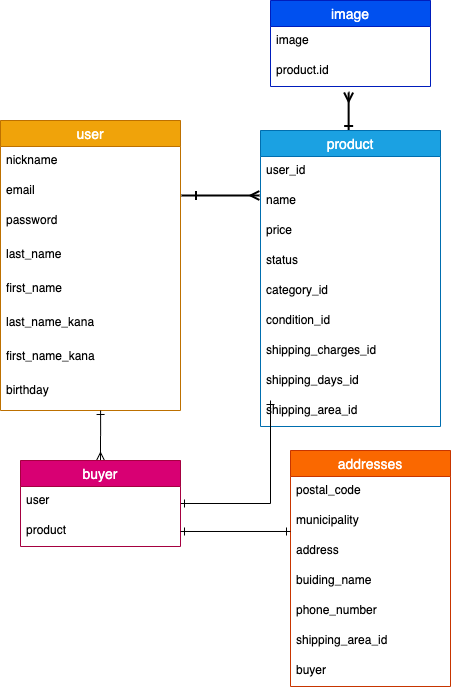

The diagram above was exported from draw.io. Its source (the exported page's mxGraphModel, read from the mxfile embedded in the PNG):
<mxGraphModel dx="459" dy="1933" grid="1" gridSize="10" guides="1" tooltips="1" connect="0" arrows="1" fold="1" page="1" pageScale="1" pageWidth="827" pageHeight="1169" math="0" shadow="0">
  <root>
    <mxCell id="0" />
    <mxCell id="1" parent="0" />
    <mxCell id="65" style="edgeStyle=orthogonalEdgeStyle;rounded=0;orthogonalLoop=1;jettySize=auto;html=1;strokeWidth=2;entryX=-0.006;entryY=0.3;entryDx=0;entryDy=0;entryPerimeter=0;startArrow=ERone;startFill=0;endArrow=ERmany;endFill=0;" parent="1" target="25" edge="1">
      <mxGeometry relative="1" as="geometry">
        <mxPoint x="280" y="65" as="targetPoint" />
        <mxPoint x="230" y="-145" as="sourcePoint" />
        <Array as="points">
          <mxPoint x="211" y="-145" />
        </Array>
      </mxGeometry>
    </mxCell>
    <mxCell id="2" value="user" style="swimlane;fontStyle=0;childLayout=stackLayout;horizontal=1;startSize=26;horizontalStack=0;resizeParent=1;resizeParentMax=0;resizeLast=0;collapsible=1;marginBottom=0;align=center;fontSize=14;fillColor=#f0a30a;strokeColor=#BD7000;fontColor=#ffffff;" parent="1" vertex="1">
      <mxGeometry x="30" y="-220" width="180" height="290" as="geometry">
        <mxRectangle x="20" y="130" width="60" height="26" as="alternateBounds" />
      </mxGeometry>
    </mxCell>
    <mxCell id="3" value="nickname" style="text;strokeColor=none;fillColor=none;spacingLeft=4;spacingRight=4;overflow=hidden;rotatable=0;points=[[0,0.5],[1,0.5]];portConstraint=eastwest;fontSize=12;" parent="2" vertex="1">
      <mxGeometry y="26" width="180" height="30" as="geometry" />
    </mxCell>
    <mxCell id="4" value="email" style="text;strokeColor=none;fillColor=none;spacingLeft=4;spacingRight=4;overflow=hidden;rotatable=0;points=[[0,0.5],[1,0.5]];portConstraint=eastwest;fontSize=12;" parent="2" vertex="1">
      <mxGeometry y="56" width="180" height="30" as="geometry" />
    </mxCell>
    <mxCell id="5" value="password&#10;" style="text;strokeColor=none;fillColor=none;spacingLeft=4;spacingRight=4;overflow=hidden;rotatable=0;points=[[0,0.5],[1,0.5]];portConstraint=eastwest;fontSize=12;" parent="2" vertex="1">
      <mxGeometry y="86" width="180" height="34" as="geometry" />
    </mxCell>
    <mxCell id="80" value="last_name" style="text;strokeColor=none;fillColor=none;spacingLeft=4;spacingRight=4;overflow=hidden;rotatable=0;points=[[0,0.5],[1,0.5]];portConstraint=eastwest;fontSize=12;" parent="2" vertex="1">
      <mxGeometry y="120" width="180" height="34" as="geometry" />
    </mxCell>
    <mxCell id="81" value="first_name" style="text;strokeColor=none;fillColor=none;spacingLeft=4;spacingRight=4;overflow=hidden;rotatable=0;points=[[0,0.5],[1,0.5]];portConstraint=eastwest;fontSize=12;" parent="2" vertex="1">
      <mxGeometry y="154" width="180" height="34" as="geometry" />
    </mxCell>
    <mxCell id="82" value="last_name_kana" style="text;strokeColor=none;fillColor=none;spacingLeft=4;spacingRight=4;overflow=hidden;rotatable=0;points=[[0,0.5],[1,0.5]];portConstraint=eastwest;fontSize=12;" parent="2" vertex="1">
      <mxGeometry y="188" width="180" height="34" as="geometry" />
    </mxCell>
    <mxCell id="83" value="first_name_kana" style="text;strokeColor=none;fillColor=none;spacingLeft=4;spacingRight=4;overflow=hidden;rotatable=0;points=[[0,0.5],[1,0.5]];portConstraint=eastwest;fontSize=12;" parent="2" vertex="1">
      <mxGeometry y="222" width="180" height="68" as="geometry" />
    </mxCell>
    <mxCell id="85" value="image" style="swimlane;fontStyle=0;childLayout=stackLayout;horizontal=1;startSize=26;horizontalStack=0;resizeParent=1;resizeParentMax=0;resizeLast=0;collapsible=1;marginBottom=0;align=center;fontSize=14;fillColor=#0050ef;strokeColor=#001DBC;fontColor=#ffffff;" parent="1" vertex="1">
      <mxGeometry x="300" y="-340" width="160" height="86" as="geometry" />
    </mxCell>
    <mxCell id="86" value="image" style="text;strokeColor=none;fillColor=none;spacingLeft=4;spacingRight=4;overflow=hidden;rotatable=0;points=[[0,0.5],[1,0.5]];portConstraint=eastwest;fontSize=12;" parent="85" vertex="1">
      <mxGeometry y="26" width="160" height="30" as="geometry" />
    </mxCell>
    <mxCell id="87" value="product.id" style="text;strokeColor=none;fillColor=none;spacingLeft=4;spacingRight=4;overflow=hidden;rotatable=0;points=[[0,0.5],[1,0.5]];portConstraint=eastwest;fontSize=12;" parent="85" vertex="1">
      <mxGeometry y="56" width="160" height="30" as="geometry" />
    </mxCell>
    <mxCell id="1Lsi5QBQ1HBJoKmnLnp4-91" style="edgeStyle=elbowEdgeStyle;rounded=0;orthogonalLoop=1;jettySize=auto;html=1;entryX=0.488;entryY=1.2;entryDx=0;entryDy=0;entryPerimeter=0;startArrow=ERone;startFill=0;endArrow=ERmany;endFill=0;strokeWidth=2;" parent="1" source="23" target="87" edge="1">
      <mxGeometry relative="1" as="geometry" />
    </mxCell>
    <mxCell id="23" value="product" style="swimlane;fontStyle=0;childLayout=stackLayout;horizontal=1;startSize=26;horizontalStack=0;resizeParent=1;resizeParentMax=0;resizeLast=0;collapsible=1;marginBottom=0;align=center;fontSize=14;fillColor=#1ba1e2;strokeColor=#006EAF;fontColor=#ffffff;" parent="1" vertex="1">
      <mxGeometry x="290" y="-210" width="180" height="296" as="geometry" />
    </mxCell>
    <mxCell id="24" value="user_id" style="text;strokeColor=none;fillColor=none;spacingLeft=4;spacingRight=4;overflow=hidden;rotatable=0;points=[[0,0.5],[1,0.5]];portConstraint=eastwest;fontSize=12;" parent="23" vertex="1">
      <mxGeometry y="26" width="180" height="30" as="geometry" />
    </mxCell>
    <mxCell id="25" value="name" style="text;strokeColor=none;fillColor=none;spacingLeft=4;spacingRight=4;overflow=hidden;rotatable=0;points=[[0,0.5],[1,0.5]];portConstraint=eastwest;fontSize=12;" parent="23" vertex="1">
      <mxGeometry y="56" width="180" height="30" as="geometry" />
    </mxCell>
    <mxCell id="33" value="price" style="text;strokeColor=none;fillColor=none;spacingLeft=4;spacingRight=4;overflow=hidden;rotatable=0;points=[[0,0.5],[1,0.5]];portConstraint=eastwest;fontSize=12;" parent="23" vertex="1">
      <mxGeometry y="86" width="180" height="30" as="geometry" />
    </mxCell>
    <mxCell id="97" value="status" style="text;strokeColor=none;fillColor=none;spacingLeft=4;spacingRight=4;overflow=hidden;rotatable=0;points=[[0,0.5],[1,0.5]];portConstraint=eastwest;fontSize=12;" parent="23" vertex="1">
      <mxGeometry y="116" width="180" height="30" as="geometry" />
    </mxCell>
    <mxCell id="78" value="category_id" style="text;strokeColor=none;fillColor=none;spacingLeft=4;spacingRight=4;overflow=hidden;rotatable=0;points=[[0,0.5],[1,0.5]];portConstraint=eastwest;fontSize=12;" parent="23" vertex="1">
      <mxGeometry y="146" width="180" height="30" as="geometry" />
    </mxCell>
    <mxCell id="77" value="condition_id" style="text;strokeColor=none;fillColor=none;spacingLeft=4;spacingRight=4;overflow=hidden;rotatable=0;points=[[0,0.5],[1,0.5]];portConstraint=eastwest;fontSize=12;" parent="23" vertex="1">
      <mxGeometry y="176" width="180" height="30" as="geometry" />
    </mxCell>
    <mxCell id="76" value="shipping_charges_id" style="text;strokeColor=none;fillColor=none;spacingLeft=4;spacingRight=4;overflow=hidden;rotatable=0;points=[[0,0.5],[1,0.5]];portConstraint=eastwest;fontSize=12;" parent="23" vertex="1">
      <mxGeometry y="206" width="180" height="30" as="geometry" />
    </mxCell>
    <mxCell id="79" value="shipping_days_id&#10;" style="text;strokeColor=none;fillColor=none;spacingLeft=4;spacingRight=4;overflow=hidden;rotatable=0;points=[[0,0.5],[1,0.5]];portConstraint=eastwest;fontSize=12;" parent="23" vertex="1">
      <mxGeometry y="236" width="180" height="30" as="geometry" />
    </mxCell>
    <mxCell id="26" value="shipping_area_id&#10;&#10;" style="text;strokeColor=none;fillColor=none;spacingLeft=4;spacingRight=4;overflow=hidden;rotatable=0;points=[[0,0.5],[1,0.5]];portConstraint=eastwest;fontSize=12;" parent="23" vertex="1">
      <mxGeometry y="266" width="180" height="30" as="geometry" />
    </mxCell>
    <mxCell id="9" value="birthday" style="text;strokeColor=none;fillColor=none;spacingLeft=4;spacingRight=4;overflow=hidden;rotatable=0;points=[[0,0.5],[1,0.5]];portConstraint=eastwest;fontSize=12;" parent="1" vertex="1">
      <mxGeometry x="30" y="36" width="180" height="30" as="geometry" />
    </mxCell>
    <mxCell id="94" style="edgeStyle=orthogonalEdgeStyle;rounded=0;orthogonalLoop=1;jettySize=auto;html=1;startArrow=ERone;startFill=0;endArrow=ERone;endFill=0;" parent="1" source="88" edge="1">
      <mxGeometry relative="1" as="geometry">
        <mxPoint x="300" y="60" as="targetPoint" />
      </mxGeometry>
    </mxCell>
    <mxCell id="96" style="edgeStyle=orthogonalEdgeStyle;rounded=0;orthogonalLoop=1;jettySize=auto;html=1;entryX=0.556;entryY=1;entryDx=0;entryDy=0;entryPerimeter=0;startArrow=ERmany;startFill=0;endArrow=ERone;endFill=0;" parent="1" source="88" target="83" edge="1">
      <mxGeometry relative="1" as="geometry" />
    </mxCell>
    <mxCell id="88" value="buyer" style="swimlane;fontStyle=0;childLayout=stackLayout;horizontal=1;startSize=26;horizontalStack=0;resizeParent=1;resizeParentMax=0;resizeLast=0;collapsible=1;marginBottom=0;align=center;fontSize=14;fillColor=#d80073;strokeColor=#A50040;fontColor=#ffffff;" parent="1" vertex="1">
      <mxGeometry x="50" y="120" width="160" height="86" as="geometry" />
    </mxCell>
    <mxCell id="89" value="user" style="text;strokeColor=none;fillColor=none;spacingLeft=4;spacingRight=4;overflow=hidden;rotatable=0;points=[[0,0.5],[1,0.5]];portConstraint=eastwest;fontSize=12;" parent="88" vertex="1">
      <mxGeometry y="26" width="160" height="30" as="geometry" />
    </mxCell>
    <mxCell id="90" value="product" style="text;strokeColor=none;fillColor=none;spacingLeft=4;spacingRight=4;overflow=hidden;rotatable=0;points=[[0,0.5],[1,0.5]];portConstraint=eastwest;fontSize=12;" parent="88" vertex="1">
      <mxGeometry y="56" width="160" height="30" as="geometry" />
    </mxCell>
    <mxCell id="34" value="addresses" style="swimlane;fontStyle=0;childLayout=stackLayout;horizontal=1;startSize=26;horizontalStack=0;resizeParent=1;resizeParentMax=0;resizeLast=0;collapsible=1;marginBottom=0;align=center;fontSize=14;fillColor=#fa6800;strokeColor=#C73500;fontColor=#ffffff;" parent="1" vertex="1">
      <mxGeometry x="320" y="110" width="160" height="236" as="geometry" />
    </mxCell>
    <mxCell id="35" value="postal_code" style="text;strokeColor=none;fillColor=none;spacingLeft=4;spacingRight=4;overflow=hidden;rotatable=0;points=[[0,0.5],[1,0.5]];portConstraint=eastwest;fontSize=12;" parent="34" vertex="1">
      <mxGeometry y="26" width="160" height="30" as="geometry" />
    </mxCell>
    <mxCell id="37" value="municipality" style="text;strokeColor=none;fillColor=none;spacingLeft=4;spacingRight=4;overflow=hidden;rotatable=0;points=[[0,0.5],[1,0.5]];portConstraint=eastwest;fontSize=12;" parent="34" vertex="1">
      <mxGeometry y="56" width="160" height="30" as="geometry" />
    </mxCell>
    <mxCell id="38" value="address" style="text;strokeColor=none;fillColor=none;spacingLeft=4;spacingRight=4;overflow=hidden;rotatable=0;points=[[0,0.5],[1,0.5]];portConstraint=eastwest;fontSize=12;" parent="34" vertex="1">
      <mxGeometry y="86" width="160" height="30" as="geometry" />
    </mxCell>
    <mxCell id="42" value="buiding_name" style="text;strokeColor=none;fillColor=none;spacingLeft=4;spacingRight=4;overflow=hidden;rotatable=0;points=[[0,0.5],[1,0.5]];portConstraint=eastwest;fontSize=12;" parent="34" vertex="1">
      <mxGeometry y="116" width="160" height="30" as="geometry" />
    </mxCell>
    <mxCell id="43" value="phone_number" style="text;strokeColor=none;fillColor=none;spacingLeft=4;spacingRight=4;overflow=hidden;rotatable=0;points=[[0,0.5],[1,0.5]];portConstraint=eastwest;fontSize=12;" parent="34" vertex="1">
      <mxGeometry y="146" width="160" height="30" as="geometry" />
    </mxCell>
    <mxCell id="92" value="shipping_area_id&#10;&#10;" style="text;strokeColor=none;fillColor=none;spacingLeft=4;spacingRight=4;overflow=hidden;rotatable=0;points=[[0,0.5],[1,0.5]];portConstraint=eastwest;fontSize=12;" parent="34" vertex="1">
      <mxGeometry y="176" width="160" height="30" as="geometry" />
    </mxCell>
    <mxCell id="cwWNKU28zXYIuYSRzOZC-96" value="buyer&#10;&#10;" style="text;strokeColor=none;fillColor=none;spacingLeft=4;spacingRight=4;overflow=hidden;rotatable=0;points=[[0,0.5],[1,0.5]];portConstraint=eastwest;fontSize=12;" parent="34" vertex="1">
      <mxGeometry y="206" width="160" height="30" as="geometry" />
    </mxCell>
    <mxCell id="93" style="edgeStyle=orthogonalEdgeStyle;rounded=0;orthogonalLoop=1;jettySize=auto;html=1;entryX=0;entryY=0.833;entryDx=0;entryDy=0;entryPerimeter=0;startArrow=ERone;startFill=0;endArrow=ERone;endFill=0;" parent="1" source="90" target="37" edge="1">
      <mxGeometry relative="1" as="geometry" />
    </mxCell>
  </root>
</mxGraphModel>